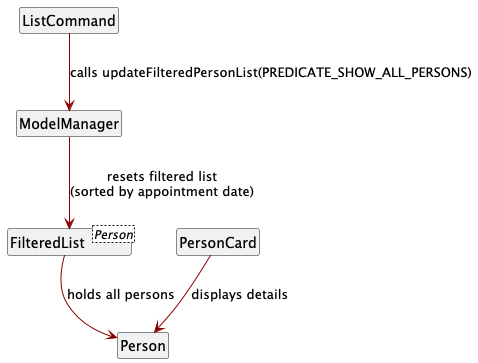

The diagram above was rendered by PlantUML. Its source (embedded in the PNG):
@startuml
hide members
hide footbox
hide circle

skinparam arrowColor DARKRED

class ListCommand
class ModelManager
class "FilteredList<Person>" as FilteredList
class Person
class PersonCard

ListCommand --> ModelManager : calls updateFilteredPersonList(PREDICATE_SHOW_ALL_PERSONS)
ModelManager --> FilteredList : resets filtered list\n(sorted by appointment date)
FilteredList --> Person : holds all persons
PersonCard --> Person : displays details

@enduml